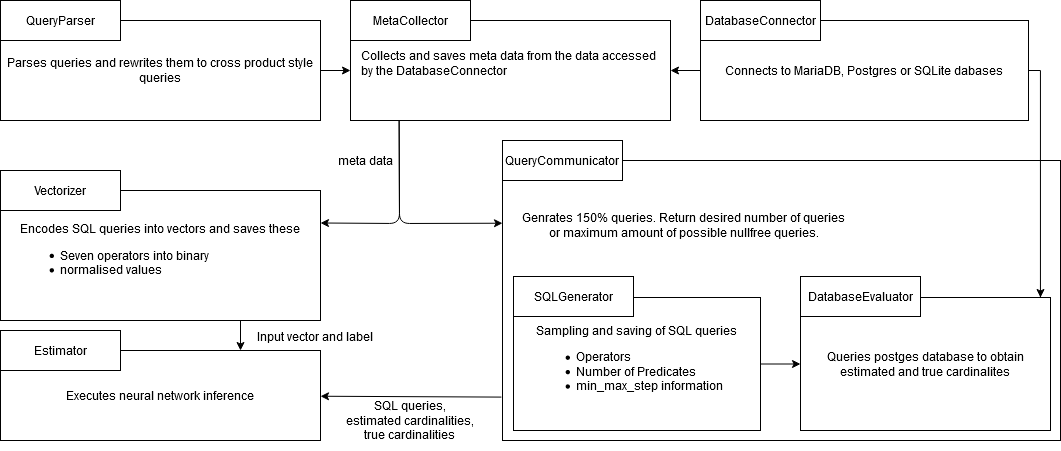

The diagram above was exported from draw.io. Its source (the exported page's mxGraphModel, read from the mxfile embedded in the PNG):
<mxGraphModel dx="1673" dy="2078" grid="1" gridSize="10" guides="1" tooltips="1" connect="1" arrows="1" fold="1" page="1" pageScale="1" pageWidth="827" pageHeight="1169" math="0" shadow="0">
  <root>
    <mxCell id="0" />
    <mxCell id="1" parent="0" />
    <mxCell id="ovTz70IoZoL3n6NVuebQ-1" value="" style="rounded=0;whiteSpace=wrap;html=1;" vertex="1" parent="1">
      <mxGeometry x="502" width="558" height="280" as="geometry" />
    </mxCell>
    <mxCell id="ovTz70IoZoL3n6NVuebQ-2" value="&lt;div style=&quot;text-align: left&quot;&gt;&lt;span&gt;Collects and saves meta data from the data accessed by the DatabaseConnector&lt;br&gt;&lt;/span&gt;&lt;/div&gt;&lt;div style=&quot;text-align: left&quot;&gt;&lt;span&gt;&lt;br&gt;&lt;/span&gt;&lt;/div&gt;" style="rounded=0;whiteSpace=wrap;html=1;spacingLeft=10;" vertex="1" parent="1">
      <mxGeometry x="350" y="-140" width="320" height="100" as="geometry" />
    </mxCell>
    <mxCell id="ovTz70IoZoL3n6NVuebQ-3" value="MetaCollector" style="rounded=0;whiteSpace=wrap;html=1;" vertex="1" parent="1">
      <mxGeometry x="350" y="-160" width="120" height="40" as="geometry" />
    </mxCell>
    <mxCell id="ovTz70IoZoL3n6NVuebQ-4" value="&lt;div style=&quot;text-align: left&quot;&gt;Encodes SQL queries into vectors and saves these&lt;/div&gt;&lt;div style=&quot;text-align: left&quot;&gt;&lt;ul&gt;&lt;li&gt;Seven operators into binary&lt;/li&gt;&lt;li&gt;normalised values&lt;/li&gt;&lt;/ul&gt;&lt;/div&gt;" style="rounded=0;whiteSpace=wrap;html=1;" vertex="1" parent="1">
      <mxGeometry y="30" width="320" height="130" as="geometry" />
    </mxCell>
    <mxCell id="ovTz70IoZoL3n6NVuebQ-5" value="Vectorizer" style="rounded=0;whiteSpace=wrap;html=1;" vertex="1" parent="1">
      <mxGeometry y="10" width="120" height="40" as="geometry" />
    </mxCell>
    <mxCell id="ovTz70IoZoL3n6NVuebQ-6" value="&lt;div style=&quot;text-align: left&quot;&gt;Executes neural network inference&lt;/div&gt;" style="rounded=0;whiteSpace=wrap;html=1;" vertex="1" parent="1">
      <mxGeometry y="190" width="320" height="90" as="geometry" />
    </mxCell>
    <mxCell id="ovTz70IoZoL3n6NVuebQ-7" value="Estimator" style="rounded=0;whiteSpace=wrap;html=1;" vertex="1" parent="1">
      <mxGeometry y="170" width="120" height="40" as="geometry" />
    </mxCell>
    <mxCell id="ovTz70IoZoL3n6NVuebQ-8" value="&lt;div style=&quot;text-align: left&quot;&gt;Sampling and saving of SQL queries&lt;/div&gt;&lt;div style=&quot;text-align: left&quot;&gt;&lt;ul&gt;&lt;li&gt;Operators&lt;/li&gt;&lt;li&gt;Number of Predicates&lt;/li&gt;&lt;li&gt;min_max_step information&lt;/li&gt;&lt;/ul&gt;&lt;/div&gt;" style="rounded=0;whiteSpace=wrap;html=1;" vertex="1" parent="1">
      <mxGeometry x="513" y="137" width="247" height="133" as="geometry" />
    </mxCell>
    <mxCell id="ovTz70IoZoL3n6NVuebQ-10" value="&lt;span&gt;Queries postges database to obtain estimated and true cardinalites&lt;/span&gt;" style="rounded=0;whiteSpace=wrap;html=1;align=center;" vertex="1" parent="1">
      <mxGeometry x="800" y="137" width="250" height="133" as="geometry" />
    </mxCell>
    <mxCell id="ovTz70IoZoL3n6NVuebQ-13" value="" style="endArrow=classic;html=1;entryX=1;entryY=0.25;entryDx=0;entryDy=0;exitX=0.152;exitY=0.996;exitDx=0;exitDy=0;exitPerimeter=0;" edge="1" parent="1" source="ovTz70IoZoL3n6NVuebQ-2" target="ovTz70IoZoL3n6NVuebQ-4">
      <mxGeometry width="50" height="50" relative="1" as="geometry">
        <mxPoint x="360" y="201" as="sourcePoint" />
        <mxPoint x="320" y="341" as="targetPoint" />
        <Array as="points">
          <mxPoint x="399" y="63" />
        </Array>
      </mxGeometry>
    </mxCell>
    <mxCell id="ovTz70IoZoL3n6NVuebQ-14" value="" style="endArrow=classic;html=1;jumpSize=0;entryX=0;entryY=0.5;entryDx=0;entryDy=0;exitX=1;exitY=0.5;exitDx=0;exitDy=0;" edge="1" parent="1" source="ovTz70IoZoL3n6NVuebQ-8" target="ovTz70IoZoL3n6NVuebQ-10">
      <mxGeometry width="50" height="50" relative="1" as="geometry">
        <mxPoint x="714" y="298" as="sourcePoint" />
        <mxPoint x="482" y="370" as="targetPoint" />
      </mxGeometry>
    </mxCell>
    <mxCell id="ovTz70IoZoL3n6NVuebQ-15" value="" style="endArrow=classic;html=1;exitX=-0.002;exitY=0.845;exitDx=0;exitDy=0;exitPerimeter=0;" edge="1" parent="1" source="ovTz70IoZoL3n6NVuebQ-1" target="ovTz70IoZoL3n6NVuebQ-6">
      <mxGeometry width="50" height="50" relative="1" as="geometry">
        <mxPoint x="500" y="237" as="sourcePoint" />
        <mxPoint x="360" y="251" as="targetPoint" />
      </mxGeometry>
    </mxCell>
    <mxCell id="ovTz70IoZoL3n6NVuebQ-16" value="" style="endArrow=classic;html=1;exitX=0.75;exitY=1;exitDx=0;exitDy=0;entryX=0.75;entryY=0;entryDx=0;entryDy=0;" edge="1" parent="1" source="ovTz70IoZoL3n6NVuebQ-4" target="ovTz70IoZoL3n6NVuebQ-6">
      <mxGeometry width="50" height="50" relative="1" as="geometry">
        <mxPoint x="250" y="480" as="sourcePoint" />
        <mxPoint x="240" y="550" as="targetPoint" />
      </mxGeometry>
    </mxCell>
    <UserObject label="Input vector and label" placeholders="1" name="Variable" id="ovTz70IoZoL3n6NVuebQ-17">
      <mxCell style="text;html=1;strokeColor=none;fillColor=none;align=center;verticalAlign=middle;whiteSpace=wrap;overflow=hidden;" vertex="1" parent="1">
        <mxGeometry x="240" y="166" width="150" height="20" as="geometry" />
      </mxCell>
    </UserObject>
    <UserObject label="meta data" placeholders="1" name="Variable" id="ovTz70IoZoL3n6NVuebQ-18">
      <mxCell style="text;html=1;strokeColor=none;fillColor=none;align=center;verticalAlign=middle;whiteSpace=wrap;overflow=hidden;" vertex="1" parent="1">
        <mxGeometry x="290" y="-10" width="150" height="20" as="geometry" />
      </mxCell>
    </UserObject>
    <UserObject label="SQL queries,&lt;br&gt;estimated cardinalities,&lt;br&gt;true cardinalities" placeholders="1" name="Variable" id="ovTz70IoZoL3n6NVuebQ-19">
      <mxCell style="text;html=1;strokeColor=none;fillColor=none;align=center;verticalAlign=middle;whiteSpace=wrap;overflow=hidden;" vertex="1" parent="1">
        <mxGeometry x="335" y="230" width="150" height="60" as="geometry" />
      </mxCell>
    </UserObject>
    <mxCell id="ovTz70IoZoL3n6NVuebQ-21" value="QueryCommunicator" style="rounded=0;whiteSpace=wrap;html=1;" vertex="1" parent="1">
      <mxGeometry x="502" y="-20" width="120" height="40" as="geometry" />
    </mxCell>
    <UserObject label="Genrates 150% queries. Return desired number of queries or maximum amount of possible nullfree queries." placeholders="1" name="Variable" id="ovTz70IoZoL3n6NVuebQ-22">
      <mxCell style="text;html=1;strokeColor=none;fillColor=none;align=center;verticalAlign=middle;whiteSpace=wrap;overflow=hidden;" vertex="1" parent="1">
        <mxGeometry x="520" y="40" width="327" height="50" as="geometry" />
      </mxCell>
    </UserObject>
    <mxCell id="ovTz70IoZoL3n6NVuebQ-23" style="edgeStyle=orthogonalEdgeStyle;rounded=0;jumpSize=0;orthogonalLoop=1;jettySize=auto;html=1;exitX=0;exitY=0.5;exitDx=0;exitDy=0;entryX=1;entryY=0.5;entryDx=0;entryDy=0;" edge="1" parent="1" source="ovTz70IoZoL3n6NVuebQ-25" target="ovTz70IoZoL3n6NVuebQ-2">
      <mxGeometry relative="1" as="geometry" />
    </mxCell>
    <mxCell id="ovTz70IoZoL3n6NVuebQ-24" style="edgeStyle=orthogonalEdgeStyle;rounded=0;jumpSize=0;orthogonalLoop=1;jettySize=auto;html=1;exitX=1;exitY=0.5;exitDx=0;exitDy=0;" edge="1" parent="1" source="ovTz70IoZoL3n6NVuebQ-25">
      <mxGeometry relative="1" as="geometry">
        <mxPoint x="1040" y="137" as="targetPoint" />
        <Array as="points">
          <mxPoint x="1040" y="-90" />
          <mxPoint x="1040" y="137" />
        </Array>
      </mxGeometry>
    </mxCell>
    <mxCell id="ovTz70IoZoL3n6NVuebQ-25" value="Connects to MariaDB, Postgres or SQLite dabases" style="rounded=0;whiteSpace=wrap;html=1;" vertex="1" parent="1">
      <mxGeometry x="700" y="-140" width="328" height="100" as="geometry" />
    </mxCell>
    <mxCell id="ovTz70IoZoL3n6NVuebQ-26" value="DatabaseConnector" style="rounded=0;whiteSpace=wrap;html=1;" vertex="1" parent="1">
      <mxGeometry x="700" y="-160" width="120" height="40" as="geometry" />
    </mxCell>
    <mxCell id="ovTz70IoZoL3n6NVuebQ-27" value="Parses queries and rewrites them to cross product style queries" style="rounded=0;whiteSpace=wrap;html=1;" vertex="1" parent="1">
      <mxGeometry y="-140" width="320" height="100" as="geometry" />
    </mxCell>
    <mxCell id="ovTz70IoZoL3n6NVuebQ-28" value="QueryParser" style="rounded=0;whiteSpace=wrap;html=1;" vertex="1" parent="1">
      <mxGeometry y="-160" width="120" height="40" as="geometry" />
    </mxCell>
    <mxCell id="ovTz70IoZoL3n6NVuebQ-29" value="" style="endArrow=classic;html=1;exitX=1;exitY=0.5;exitDx=0;exitDy=0;entryX=0;entryY=0.5;entryDx=0;entryDy=0;" edge="1" parent="1" source="ovTz70IoZoL3n6NVuebQ-27" target="ovTz70IoZoL3n6NVuebQ-2">
      <mxGeometry width="50" height="50" relative="1" as="geometry">
        <mxPoint x="100" y="20" as="sourcePoint" />
        <mxPoint x="150" y="-30" as="targetPoint" />
      </mxGeometry>
    </mxCell>
    <mxCell id="ovTz70IoZoL3n6NVuebQ-32" value="SQLGenerator" style="rounded=0;whiteSpace=wrap;html=1;" vertex="1" parent="1">
      <mxGeometry x="513" y="116" width="120" height="40" as="geometry" />
    </mxCell>
    <mxCell id="ovTz70IoZoL3n6NVuebQ-33" value="DatabaseEvaluator" style="rounded=0;whiteSpace=wrap;html=1;" vertex="1" parent="1">
      <mxGeometry x="800" y="116" width="120" height="40" as="geometry" />
    </mxCell>
    <mxCell id="ovTz70IoZoL3n6NVuebQ-36" value="" style="endArrow=classic;html=1;entryX=0;entryY=0.224;entryDx=0;entryDy=0;exitX=0.152;exitY=0.996;exitDx=0;exitDy=0;exitPerimeter=0;entryPerimeter=0;" edge="1" parent="1" target="ovTz70IoZoL3n6NVuebQ-1">
      <mxGeometry width="50" height="50" relative="1" as="geometry">
        <mxPoint x="398.6400000000001" y="-40.40000000000009" as="sourcePoint" />
        <mxPoint x="320" y="62.5" as="targetPoint" />
        <Array as="points">
          <mxPoint x="399" y="63" />
        </Array>
      </mxGeometry>
    </mxCell>
  </root>
</mxGraphModel>